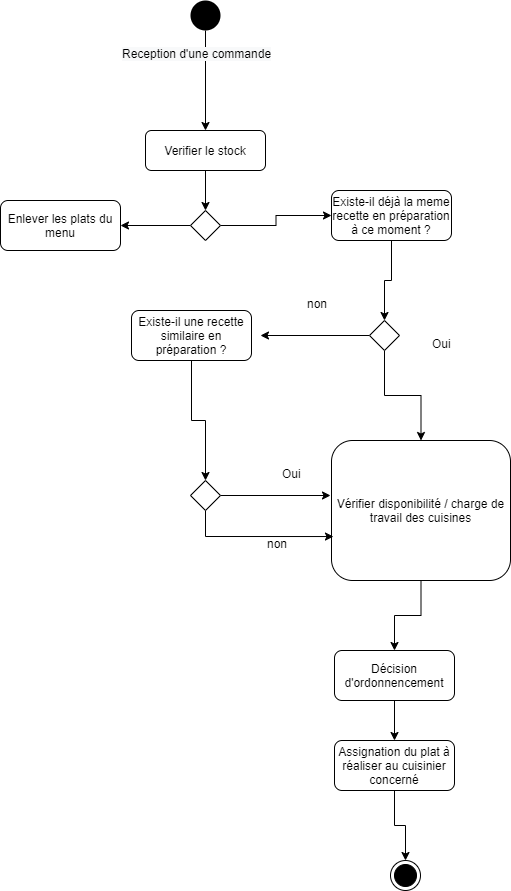

The diagram above was exported from draw.io. Its source (the exported page's mxGraphModel, read from the mxfile embedded in the PNG):
<mxGraphModel dx="1264" dy="592" grid="1" gridSize="10" guides="1" tooltips="1" connect="1" arrows="1" fold="1" page="1" pageScale="1" pageWidth="827" pageHeight="1169" math="0" shadow="0">
  <root>
    <mxCell id="0" />
    <mxCell id="1" parent="0" />
    <mxCell id="6IiuWBmOPN27z-_rFtM3-26" style="edgeStyle=orthogonalEdgeStyle;rounded=0;orthogonalLoop=1;jettySize=auto;html=1;entryX=0.5;entryY=0;entryDx=0;entryDy=0;" parent="1" source="ewfWZcGO4zjeCQ_Dm_4I-1" target="6IiuWBmOPN27z-_rFtM3-2" edge="1">
      <mxGeometry relative="1" as="geometry" />
    </mxCell>
    <mxCell id="ewfWZcGO4zjeCQ_Dm_4I-1" value="" style="ellipse;fillColor=#000000;strokeColor=none;" parent="1" vertex="1">
      <mxGeometry x="220" y="10" width="30" height="30" as="geometry" />
    </mxCell>
    <mxCell id="ewfWZcGO4zjeCQ_Dm_4I-2" value="Enlever les plats du menu" style="shape=ext;rounded=1;html=1;whiteSpace=wrap;" parent="1" vertex="1">
      <mxGeometry x="30" y="210" width="120" height="50" as="geometry" />
    </mxCell>
    <mxCell id="6IiuWBmOPN27z-_rFtM3-21" style="edgeStyle=orthogonalEdgeStyle;rounded=0;orthogonalLoop=1;jettySize=auto;html=1;entryX=0.5;entryY=0;entryDx=0;entryDy=0;" parent="1" source="ewfWZcGO4zjeCQ_Dm_4I-4" target="6IiuWBmOPN27z-_rFtM3-8" edge="1">
      <mxGeometry relative="1" as="geometry" />
    </mxCell>
    <mxCell id="ewfWZcGO4zjeCQ_Dm_4I-4" value="Existe-il une recette similaire en préparation ?" style="shape=ext;rounded=1;html=1;whiteSpace=wrap;" parent="1" vertex="1">
      <mxGeometry x="161" y="320" width="120" height="50" as="geometry" />
    </mxCell>
    <mxCell id="6IiuWBmOPN27z-_rFtM3-23" style="edgeStyle=orthogonalEdgeStyle;rounded=0;orthogonalLoop=1;jettySize=auto;html=1;entryX=0.5;entryY=0;entryDx=0;entryDy=0;" parent="1" source="ewfWZcGO4zjeCQ_Dm_4I-5" target="6IiuWBmOPN27z-_rFtM3-4" edge="1">
      <mxGeometry relative="1" as="geometry" />
    </mxCell>
    <mxCell id="ewfWZcGO4zjeCQ_Dm_4I-5" value="Existe-il déjà la meme recette en préparation à ce moment ?" style="shape=ext;rounded=1;html=1;whiteSpace=wrap;" parent="1" vertex="1">
      <mxGeometry x="361" y="200" width="120" height="50" as="geometry" />
    </mxCell>
    <mxCell id="6IiuWBmOPN27z-_rFtM3-16" style="edgeStyle=orthogonalEdgeStyle;rounded=0;orthogonalLoop=1;jettySize=auto;html=1;entryX=0.5;entryY=0;entryDx=0;entryDy=0;" parent="1" source="ewfWZcGO4zjeCQ_Dm_4I-7" target="6IiuWBmOPN27z-_rFtM3-6" edge="1">
      <mxGeometry relative="1" as="geometry" />
    </mxCell>
    <mxCell id="ewfWZcGO4zjeCQ_Dm_4I-7" value="Vérifier disponibilité / charge de travail des cuisines" style="shape=ext;rounded=1;html=1;whiteSpace=wrap;" parent="1" vertex="1">
      <mxGeometry x="361" y="450" width="179" height="140" as="geometry" />
    </mxCell>
    <mxCell id="8JDP27zNEC70JmMfjgT0-2" style="edgeStyle=orthogonalEdgeStyle;rounded=0;orthogonalLoop=1;jettySize=auto;html=1;entryX=1;entryY=0.5;entryDx=0;entryDy=0;" parent="1" source="ewfWZcGO4zjeCQ_Dm_4I-11" target="ewfWZcGO4zjeCQ_Dm_4I-2" edge="1">
      <mxGeometry relative="1" as="geometry" />
    </mxCell>
    <mxCell id="6IiuWBmOPN27z-_rFtM3-24" style="edgeStyle=orthogonalEdgeStyle;rounded=0;orthogonalLoop=1;jettySize=auto;html=1;" parent="1" source="ewfWZcGO4zjeCQ_Dm_4I-11" target="ewfWZcGO4zjeCQ_Dm_4I-5" edge="1">
      <mxGeometry relative="1" as="geometry" />
    </mxCell>
    <mxCell id="ewfWZcGO4zjeCQ_Dm_4I-11" value="" style="rhombus;" parent="1" vertex="1">
      <mxGeometry x="220" y="220" width="30" height="30" as="geometry" />
    </mxCell>
    <mxCell id="6IiuWBmOPN27z-_rFtM3-1" value="&lt;span style=&quot;color: rgb(0 , 0 , 0) ; font-family: &amp;#34;helvetica&amp;#34; ; font-size: 12px ; font-style: normal ; font-weight: 400 ; letter-spacing: normal ; text-align: center ; text-indent: 0px ; text-transform: none ; word-spacing: 0px ; background-color: rgb(248 , 249 , 250) ; display: inline ; float: none&quot;&gt;Reception d'une commande&lt;/span&gt;" style="text;whiteSpace=wrap;html=1;" parent="1" vertex="1">
      <mxGeometry x="150" y="50" width="200" height="30" as="geometry" />
    </mxCell>
    <mxCell id="6IiuWBmOPN27z-_rFtM3-25" style="edgeStyle=orthogonalEdgeStyle;rounded=0;orthogonalLoop=1;jettySize=auto;html=1;entryX=0.5;entryY=0;entryDx=0;entryDy=0;" parent="1" source="6IiuWBmOPN27z-_rFtM3-2" target="ewfWZcGO4zjeCQ_Dm_4I-11" edge="1">
      <mxGeometry relative="1" as="geometry" />
    </mxCell>
    <mxCell id="6IiuWBmOPN27z-_rFtM3-2" value="Verifier le stock" style="shape=ext;rounded=1;html=1;whiteSpace=wrap;" parent="1" vertex="1">
      <mxGeometry x="175" y="140" width="120" height="40" as="geometry" />
    </mxCell>
    <mxCell id="6IiuWBmOPN27z-_rFtM3-20" style="edgeStyle=orthogonalEdgeStyle;rounded=0;orthogonalLoop=1;jettySize=auto;html=1;" parent="1" source="6IiuWBmOPN27z-_rFtM3-4" target="ewfWZcGO4zjeCQ_Dm_4I-7" edge="1">
      <mxGeometry relative="1" as="geometry" />
    </mxCell>
    <mxCell id="6IiuWBmOPN27z-_rFtM3-22" style="edgeStyle=orthogonalEdgeStyle;rounded=0;orthogonalLoop=1;jettySize=auto;html=1;" parent="1" source="6IiuWBmOPN27z-_rFtM3-4" edge="1">
      <mxGeometry relative="1" as="geometry">
        <mxPoint x="290" y="345" as="targetPoint" />
      </mxGeometry>
    </mxCell>
    <mxCell id="6IiuWBmOPN27z-_rFtM3-4" value="" style="rhombus;" parent="1" vertex="1">
      <mxGeometry x="399" y="330" width="30" height="30" as="geometry" />
    </mxCell>
    <mxCell id="6IiuWBmOPN27z-_rFtM3-17" style="edgeStyle=orthogonalEdgeStyle;rounded=0;orthogonalLoop=1;jettySize=auto;html=1;entryX=0.5;entryY=0;entryDx=0;entryDy=0;" parent="1" source="6IiuWBmOPN27z-_rFtM3-6" target="6IiuWBmOPN27z-_rFtM3-7" edge="1">
      <mxGeometry relative="1" as="geometry" />
    </mxCell>
    <mxCell id="6IiuWBmOPN27z-_rFtM3-6" value="Décision d'ordonnencement" style="shape=ext;rounded=1;html=1;whiteSpace=wrap;" parent="1" vertex="1">
      <mxGeometry x="364" y="660" width="120" height="50" as="geometry" />
    </mxCell>
    <mxCell id="6IiuWBmOPN27z-_rFtM3-19" style="edgeStyle=orthogonalEdgeStyle;rounded=0;orthogonalLoop=1;jettySize=auto;html=1;entryX=0.5;entryY=0;entryDx=0;entryDy=0;" parent="1" source="6IiuWBmOPN27z-_rFtM3-7" target="6IiuWBmOPN27z-_rFtM3-18" edge="1">
      <mxGeometry relative="1" as="geometry" />
    </mxCell>
    <mxCell id="6IiuWBmOPN27z-_rFtM3-7" value="Assignation du plat à réaliser au cuisinier concerné" style="shape=ext;rounded=1;html=1;whiteSpace=wrap;" parent="1" vertex="1">
      <mxGeometry x="364" y="750" width="120" height="50" as="geometry" />
    </mxCell>
    <mxCell id="6IiuWBmOPN27z-_rFtM3-14" style="edgeStyle=orthogonalEdgeStyle;rounded=0;orthogonalLoop=1;jettySize=auto;html=1;" parent="1" source="6IiuWBmOPN27z-_rFtM3-8" edge="1">
      <mxGeometry relative="1" as="geometry">
        <mxPoint x="360" y="505" as="targetPoint" />
      </mxGeometry>
    </mxCell>
    <mxCell id="6IiuWBmOPN27z-_rFtM3-15" style="edgeStyle=orthogonalEdgeStyle;rounded=0;orthogonalLoop=1;jettySize=auto;html=1;entryX=0.011;entryY=0.686;entryDx=0;entryDy=0;entryPerimeter=0;" parent="1" source="6IiuWBmOPN27z-_rFtM3-8" target="ewfWZcGO4zjeCQ_Dm_4I-7" edge="1">
      <mxGeometry relative="1" as="geometry">
        <Array as="points">
          <mxPoint x="235" y="546" />
        </Array>
      </mxGeometry>
    </mxCell>
    <mxCell id="6IiuWBmOPN27z-_rFtM3-8" value="" style="rhombus;" parent="1" vertex="1">
      <mxGeometry x="220" y="490" width="30" height="30" as="geometry" />
    </mxCell>
    <mxCell id="6IiuWBmOPN27z-_rFtM3-9" value="Oui" style="text;whiteSpace=wrap;html=1;" parent="1" vertex="1">
      <mxGeometry x="310" y="470" width="40" height="30" as="geometry" />
    </mxCell>
    <mxCell id="6IiuWBmOPN27z-_rFtM3-10" value="Oui" style="text;whiteSpace=wrap;html=1;" parent="1" vertex="1">
      <mxGeometry x="460" y="340" width="40" height="30" as="geometry" />
    </mxCell>
    <mxCell id="6IiuWBmOPN27z-_rFtM3-11" value="non" style="text;whiteSpace=wrap;html=1;" parent="1" vertex="1">
      <mxGeometry x="335" y="300" width="40" height="30" as="geometry" />
    </mxCell>
    <mxCell id="6IiuWBmOPN27z-_rFtM3-12" value="non" style="text;whiteSpace=wrap;html=1;" parent="1" vertex="1">
      <mxGeometry x="295" y="540" width="40" height="30" as="geometry" />
    </mxCell>
    <mxCell id="6IiuWBmOPN27z-_rFtM3-18" value="" style="ellipse;html=1;shape=endState;fillColor=#000000;strokeColor=#000000;" parent="1" vertex="1">
      <mxGeometry x="420" y="870" width="30" height="30" as="geometry" />
    </mxCell>
  </root>
</mxGraphModel>